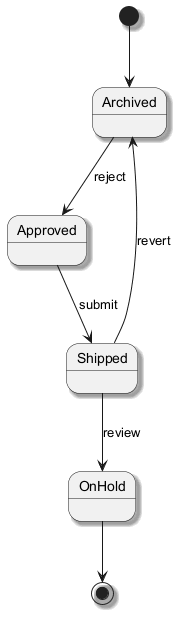

The diagram above was rendered by PlantUML. Its source (embedded in the PNG):
@startuml
skinparam shadowing true
[*] --> Archived
Archived --> Approved : reject
Approved --> Shipped : submit
Shipped --> OnHold : review
Shipped --> Archived : revert
OnHold --> [*]
@enduml